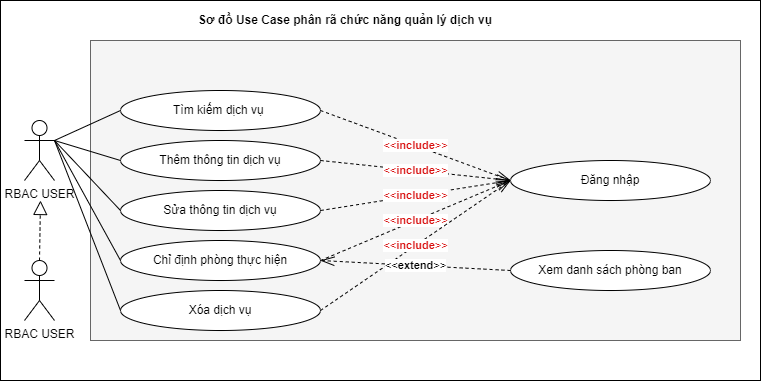

The diagram above was exported from draw.io. Its source (the exported page's mxGraphModel, read from the mxfile embedded in the PNG):
<mxGraphModel dx="2944" dy="2261" grid="1" gridSize="10" guides="1" tooltips="1" connect="1" arrows="1" fold="1" page="1" pageScale="1" pageWidth="900" pageHeight="1600" math="0" shadow="0">
  <root>
    <mxCell id="0" />
    <mxCell id="1" parent="0" />
    <mxCell id="2" value="" style="group" vertex="1" connectable="0" parent="1">
      <mxGeometry x="-160" y="2200" width="760" height="380" as="geometry" />
    </mxCell>
    <mxCell id="3" value="" style="rounded=0;whiteSpace=wrap;html=1;" vertex="1" parent="2">
      <mxGeometry width="760" height="380" as="geometry" />
    </mxCell>
    <mxCell id="4" value="" style="rounded=0;whiteSpace=wrap;html=1;fillColor=#f5f5f5;fontColor=#333333;strokeColor=#666666;" vertex="1" parent="2">
      <mxGeometry x="90" y="40" width="650" height="300" as="geometry" />
    </mxCell>
    <mxCell id="5" value="RBAC USER" style="shape=umlActor;verticalLabelPosition=bottom;verticalAlign=top;html=1;outlineConnect=0;" vertex="1" parent="2">
      <mxGeometry x="24" y="120" width="30" height="60" as="geometry" />
    </mxCell>
    <mxCell id="6" value="Tìm kiếm dịch vụ&amp;nbsp;" style="ellipse;whiteSpace=wrap;html=1;" vertex="1" parent="2">
      <mxGeometry x="120" y="90" width="200" height="40" as="geometry" />
    </mxCell>
    <mxCell id="7" value="RBAC USER" style="shape=umlActor;verticalLabelPosition=bottom;verticalAlign=top;html=1;outlineConnect=0;" vertex="1" parent="2">
      <mxGeometry x="24" y="260" width="30" height="60" as="geometry" />
    </mxCell>
    <mxCell id="8" value="" style="endArrow=none;html=1;rounded=0;exitX=1;exitY=0.3333333333333333;exitDx=0;exitDy=0;exitPerimeter=0;entryX=0;entryY=0.5;entryDx=0;entryDy=0;" edge="1" parent="2" source="5" target="6">
      <mxGeometry width="50" height="50" relative="1" as="geometry">
        <mxPoint x="230" y="210" as="sourcePoint" />
        <mxPoint x="280" y="160" as="targetPoint" />
      </mxGeometry>
    </mxCell>
    <mxCell id="9" value="" style="endArrow=block;dashed=1;endFill=0;endSize=12;html=1;rounded=0;exitX=0.5;exitY=0;exitDx=0;exitDy=0;exitPerimeter=0;" edge="1" parent="2" source="7">
      <mxGeometry width="160" relative="1" as="geometry">
        <mxPoint x="80" y="310" as="sourcePoint" />
        <mxPoint x="40" y="200" as="targetPoint" />
      </mxGeometry>
    </mxCell>
    <mxCell id="10" value="Sơ đồ Use Case phân rã chức năng quản lý dịch vụ" style="text;html=1;strokeColor=none;fillColor=none;align=center;verticalAlign=middle;whiteSpace=wrap;rounded=0;fontStyle=1" vertex="1" parent="2">
      <mxGeometry x="160" y="5" width="370" height="30" as="geometry" />
    </mxCell>
    <mxCell id="11" value="Thêm thông tin dịch vụ" style="ellipse;whiteSpace=wrap;html=1;" vertex="1" parent="2">
      <mxGeometry x="120" y="140" width="200" height="40" as="geometry" />
    </mxCell>
    <mxCell id="12" value="" style="endArrow=none;html=1;rounded=0;exitX=1;exitY=0.3333333333333333;exitDx=0;exitDy=0;exitPerimeter=0;entryX=0;entryY=0.5;entryDx=0;entryDy=0;" edge="1" parent="2" source="5" target="11">
      <mxGeometry width="50" height="50" relative="1" as="geometry">
        <mxPoint x="64" y="150" as="sourcePoint" />
        <mxPoint x="130" y="120" as="targetPoint" />
      </mxGeometry>
    </mxCell>
    <mxCell id="13" value="Đăng nhập" style="ellipse;whiteSpace=wrap;html=1;" vertex="1" parent="2">
      <mxGeometry x="510" y="160" width="200" height="40" as="geometry" />
    </mxCell>
    <mxCell id="14" value="&lt;font color=&quot;#d80e0e&quot;&gt;&amp;lt;&amp;lt;&lt;b&gt;include&lt;/b&gt;&amp;gt;&amp;gt;&lt;/font&gt;" style="endArrow=openThin;endSize=12;dashed=1;html=1;rounded=0;exitX=1;exitY=0.5;exitDx=0;exitDy=0;entryX=0;entryY=0.5;entryDx=0;entryDy=0;endFill=0;" edge="1" parent="2" source="6" target="13">
      <mxGeometry width="160" relative="1" as="geometry">
        <mxPoint x="510" y="190" as="sourcePoint" />
        <mxPoint x="749" y="124" as="targetPoint" />
      </mxGeometry>
    </mxCell>
    <mxCell id="15" value="&lt;font color=&quot;#d80e0e&quot;&gt;&amp;lt;&amp;lt;&lt;b&gt;include&lt;/b&gt;&amp;gt;&amp;gt;&lt;/font&gt;" style="endArrow=openThin;endSize=12;dashed=1;html=1;rounded=0;exitX=1;exitY=0.5;exitDx=0;exitDy=0;entryX=0;entryY=0.5;entryDx=0;entryDy=0;endFill=0;" edge="1" parent="2" source="11" target="13">
      <mxGeometry width="160" relative="1" as="geometry">
        <mxPoint x="330" y="120" as="sourcePoint" />
        <mxPoint x="420" y="150" as="targetPoint" />
      </mxGeometry>
    </mxCell>
    <mxCell id="16" value="Sửa thông tin dịch vụ" style="ellipse;whiteSpace=wrap;html=1;" vertex="1" parent="2">
      <mxGeometry x="120" y="190" width="200" height="40" as="geometry" />
    </mxCell>
    <mxCell id="17" value="Xóa dịch vụ" style="ellipse;whiteSpace=wrap;html=1;" vertex="1" parent="2">
      <mxGeometry x="120" y="290" width="200" height="40" as="geometry" />
    </mxCell>
    <mxCell id="18" value="Chỉ định phòng thực hiện" style="ellipse;whiteSpace=wrap;html=1;" vertex="1" parent="2">
      <mxGeometry x="120" y="240" width="200" height="40" as="geometry" />
    </mxCell>
    <mxCell id="19" value="&lt;font color=&quot;#d80e0e&quot;&gt;&amp;lt;&amp;lt;&lt;b&gt;include&lt;/b&gt;&amp;gt;&amp;gt;&lt;/font&gt;" style="endArrow=openThin;endSize=12;dashed=1;html=1;rounded=0;exitX=1;exitY=0.5;exitDx=0;exitDy=0;entryX=0;entryY=0.5;entryDx=0;entryDy=0;endFill=0;" edge="1" parent="2" source="16" target="13">
      <mxGeometry width="160" relative="1" as="geometry">
        <mxPoint x="330" y="170" as="sourcePoint" />
        <mxPoint x="520" y="210" as="targetPoint" />
      </mxGeometry>
    </mxCell>
    <mxCell id="20" value="&lt;font color=&quot;#d80e0e&quot;&gt;&amp;lt;&amp;lt;&lt;b&gt;include&lt;/b&gt;&amp;gt;&amp;gt;&lt;/font&gt;" style="endArrow=openThin;endSize=12;dashed=1;html=1;rounded=0;exitX=1;exitY=0.5;exitDx=0;exitDy=0;entryX=0;entryY=0.5;entryDx=0;entryDy=0;endFill=0;" edge="1" parent="2" source="18" target="13">
      <mxGeometry width="160" relative="1" as="geometry">
        <mxPoint x="340" y="180" as="sourcePoint" />
        <mxPoint x="530" y="220" as="targetPoint" />
      </mxGeometry>
    </mxCell>
    <mxCell id="21" value="&lt;font color=&quot;#d80e0e&quot;&gt;&amp;lt;&amp;lt;&lt;b&gt;include&lt;/b&gt;&amp;gt;&amp;gt;&lt;/font&gt;" style="endArrow=openThin;endSize=12;dashed=1;html=1;rounded=0;exitX=1;exitY=0.5;exitDx=0;exitDy=0;entryX=0;entryY=0.5;entryDx=0;entryDy=0;endFill=0;" edge="1" parent="2" source="17" target="13">
      <mxGeometry width="160" relative="1" as="geometry">
        <mxPoint x="350" y="190" as="sourcePoint" />
        <mxPoint x="540" y="230" as="targetPoint" />
      </mxGeometry>
    </mxCell>
    <mxCell id="22" value="Xem danh sách phòng ban" style="ellipse;whiteSpace=wrap;html=1;" vertex="1" parent="2">
      <mxGeometry x="510" y="250" width="200" height="40" as="geometry" />
    </mxCell>
    <mxCell id="23" value="" style="endArrow=none;html=1;rounded=0;exitX=1;exitY=0.3333333333333333;exitDx=0;exitDy=0;exitPerimeter=0;entryX=0;entryY=0.5;entryDx=0;entryDy=0;" edge="1" parent="2" source="5" target="16">
      <mxGeometry width="50" height="50" relative="1" as="geometry">
        <mxPoint x="64" y="150" as="sourcePoint" />
        <mxPoint x="130" y="120" as="targetPoint" />
      </mxGeometry>
    </mxCell>
    <mxCell id="24" value="" style="endArrow=none;html=1;rounded=0;exitX=1;exitY=0.3333333333333333;exitDx=0;exitDy=0;exitPerimeter=0;entryX=0;entryY=0.5;entryDx=0;entryDy=0;" edge="1" parent="2" source="5" target="18">
      <mxGeometry width="50" height="50" relative="1" as="geometry">
        <mxPoint x="74" y="160" as="sourcePoint" />
        <mxPoint x="140" y="130" as="targetPoint" />
      </mxGeometry>
    </mxCell>
    <mxCell id="25" value="" style="endArrow=none;html=1;rounded=0;exitX=1;exitY=0.3333333333333333;exitDx=0;exitDy=0;exitPerimeter=0;entryX=0;entryY=0.5;entryDx=0;entryDy=0;" edge="1" parent="2" source="5" target="17">
      <mxGeometry width="50" height="50" relative="1" as="geometry">
        <mxPoint x="84" y="170" as="sourcePoint" />
        <mxPoint x="150" y="140" as="targetPoint" />
      </mxGeometry>
    </mxCell>
    <mxCell id="26" value="&amp;lt;&amp;lt;&lt;b&gt;extend&lt;/b&gt;&amp;gt;&amp;gt;" style="endArrow=openThin;endSize=12;dashed=1;html=1;rounded=0;entryX=1;entryY=0.5;entryDx=0;entryDy=0;endFill=0;exitX=0;exitY=0.5;exitDx=0;exitDy=0;" edge="1" parent="2" source="22" target="18">
      <mxGeometry width="160" relative="1" as="geometry">
        <mxPoint x="500" y="320" as="sourcePoint" />
        <mxPoint x="310" y="310" as="targetPoint" />
      </mxGeometry>
    </mxCell>
  </root>
</mxGraphModel>